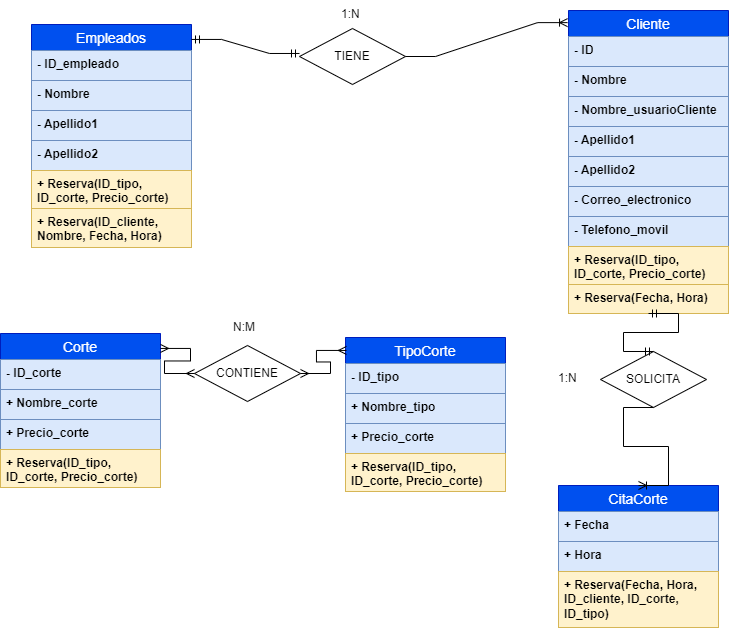

The diagram above was exported from draw.io. Its source (the exported page's mxGraphModel, read from the mxfile embedded in the PNG):
<mxGraphModel dx="629" dy="750" grid="0" gridSize="10" guides="1" tooltips="1" connect="1" arrows="1" fold="1" page="1" pageScale="1" pageWidth="827" pageHeight="1169" background="#FFFFFF" math="0" shadow="0">
  <root>
    <mxCell id="0" />
    <mxCell id="1" parent="0" />
    <mxCell id="LVHPNrb5G3OPfEGdYO2k-27" value="" style="shape=tableRow;horizontal=0;startSize=0;swimlaneHead=0;swimlaneBody=0;fillColor=none;collapsible=0;dropTarget=0;points=[[0,0.5],[1,0.5]];portConstraint=eastwest;top=0;left=0;right=0;bottom=0;" parent="1" vertex="1">
      <mxGeometry x="139" y="316" width="180" height="30" as="geometry" />
    </mxCell>
    <mxCell id="LVHPNrb5G3OPfEGdYO2k-28" value="" style="shape=partialRectangle;connectable=0;fillColor=none;top=0;left=0;bottom=0;right=0;editable=1;overflow=hidden;whiteSpace=wrap;html=1;" parent="LVHPNrb5G3OPfEGdYO2k-27" vertex="1">
      <mxGeometry width="30" height="30" as="geometry">
        <mxRectangle width="30" height="30" as="alternateBounds" />
      </mxGeometry>
    </mxCell>
    <mxCell id="LVHPNrb5G3OPfEGdYO2k-30" value="Empleados" style="swimlane;fontStyle=0;childLayout=stackLayout;horizontal=1;startSize=26;horizontalStack=0;resizeParent=1;resizeParentMax=0;resizeLast=0;collapsible=1;marginBottom=0;align=center;fontSize=14;labelBackgroundColor=none;labelBorderColor=none;fillColor=#0050ef;strokeColor=#001DBC;fontColor=#ffffff;" parent="1" vertex="1">
      <mxGeometry x="51" y="37" width="160" height="223" as="geometry" />
    </mxCell>
    <mxCell id="LVHPNrb5G3OPfEGdYO2k-31" value="&lt;b&gt;- ID_empleado&lt;/b&gt;" style="text;strokeColor=#6c8ebf;fillColor=#dae8fc;spacingLeft=4;spacingRight=4;overflow=hidden;rotatable=0;points=[[0,0.5],[1,0.5]];portConstraint=eastwest;fontSize=12;whiteSpace=wrap;html=1;" parent="LVHPNrb5G3OPfEGdYO2k-30" vertex="1">
      <mxGeometry y="26" width="160" height="30" as="geometry" />
    </mxCell>
    <mxCell id="LVHPNrb5G3OPfEGdYO2k-32" value="&lt;b&gt;- Nombre&lt;/b&gt;" style="text;strokeColor=#6c8ebf;fillColor=#dae8fc;spacingLeft=4;spacingRight=4;overflow=hidden;rotatable=0;points=[[0,0.5],[1,0.5]];portConstraint=eastwest;fontSize=12;whiteSpace=wrap;html=1;" parent="LVHPNrb5G3OPfEGdYO2k-30" vertex="1">
      <mxGeometry y="56" width="160" height="30" as="geometry" />
    </mxCell>
    <mxCell id="LVHPNrb5G3OPfEGdYO2k-34" value="&lt;b&gt;- Apellido1&lt;/b&gt;" style="text;strokeColor=#6c8ebf;fillColor=#dae8fc;spacingLeft=4;spacingRight=4;overflow=hidden;rotatable=0;points=[[0,0.5],[1,0.5]];portConstraint=eastwest;fontSize=12;whiteSpace=wrap;html=1;" parent="LVHPNrb5G3OPfEGdYO2k-30" vertex="1">
      <mxGeometry y="86" width="160" height="30" as="geometry" />
    </mxCell>
    <mxCell id="LVHPNrb5G3OPfEGdYO2k-33" value="&lt;b&gt;- Apellido2&lt;/b&gt;" style="text;strokeColor=#6c8ebf;fillColor=#dae8fc;spacingLeft=4;spacingRight=4;overflow=hidden;rotatable=0;points=[[0,0.5],[1,0.5]];portConstraint=eastwest;fontSize=12;whiteSpace=wrap;html=1;" parent="LVHPNrb5G3OPfEGdYO2k-30" vertex="1">
      <mxGeometry y="116" width="160" height="30" as="geometry" />
    </mxCell>
    <mxCell id="LVHPNrb5G3OPfEGdYO2k-36" value="&lt;b&gt;+ Reserva(ID_tipo, ID_corte, Precio_corte)&lt;/b&gt;" style="text;strokeColor=#d6b656;fillColor=#fff2cc;spacingLeft=4;spacingRight=4;overflow=hidden;rotatable=0;points=[[0,0.5],[1,0.5]];portConstraint=eastwest;fontSize=12;whiteSpace=wrap;html=1;" parent="LVHPNrb5G3OPfEGdYO2k-30" vertex="1">
      <mxGeometry y="146" width="160" height="38" as="geometry" />
    </mxCell>
    <mxCell id="LVHPNrb5G3OPfEGdYO2k-37" value="&lt;b&gt;+ Reserva(ID_cliente, Nombre, Fecha, Hora)&lt;/b&gt;" style="text;strokeColor=#d6b656;fillColor=#fff2cc;spacingLeft=4;spacingRight=4;overflow=hidden;rotatable=0;points=[[0,0.5],[1,0.5]];portConstraint=eastwest;fontSize=12;whiteSpace=wrap;html=1;" parent="LVHPNrb5G3OPfEGdYO2k-30" vertex="1">
      <mxGeometry y="184" width="160" height="39" as="geometry" />
    </mxCell>
    <mxCell id="LVHPNrb5G3OPfEGdYO2k-38" value="Cliente" style="swimlane;fontStyle=0;childLayout=stackLayout;horizontal=1;startSize=26;horizontalStack=0;resizeParent=1;resizeParentMax=0;resizeLast=0;collapsible=1;marginBottom=0;align=center;fontSize=14;labelBackgroundColor=none;labelBorderColor=none;fillColor=#0050ef;strokeColor=#001DBC;fontColor=#ffffff;" parent="1" vertex="1">
      <mxGeometry x="588" y="23" width="160" height="303" as="geometry" />
    </mxCell>
    <mxCell id="LVHPNrb5G3OPfEGdYO2k-39" value="&lt;b&gt;- ID&lt;/b&gt;" style="text;strokeColor=#6c8ebf;fillColor=#dae8fc;spacingLeft=4;spacingRight=4;overflow=hidden;rotatable=0;points=[[0,0.5],[1,0.5]];portConstraint=eastwest;fontSize=12;whiteSpace=wrap;html=1;" parent="LVHPNrb5G3OPfEGdYO2k-38" vertex="1">
      <mxGeometry y="26" width="160" height="30" as="geometry" />
    </mxCell>
    <mxCell id="LVHPNrb5G3OPfEGdYO2k-40" value="&lt;b&gt;- Nombre&lt;/b&gt;" style="text;strokeColor=#6c8ebf;fillColor=#dae8fc;spacingLeft=4;spacingRight=4;overflow=hidden;rotatable=0;points=[[0,0.5],[1,0.5]];portConstraint=eastwest;fontSize=12;whiteSpace=wrap;html=1;" parent="LVHPNrb5G3OPfEGdYO2k-38" vertex="1">
      <mxGeometry y="56" width="160" height="30" as="geometry" />
    </mxCell>
    <mxCell id="LVHPNrb5G3OPfEGdYO2k-41" value="&lt;b&gt;- Nombre_usuarioCliente&lt;/b&gt;" style="text;strokeColor=#6c8ebf;fillColor=#dae8fc;spacingLeft=4;spacingRight=4;overflow=hidden;rotatable=0;points=[[0,0.5],[1,0.5]];portConstraint=eastwest;fontSize=12;whiteSpace=wrap;html=1;" parent="LVHPNrb5G3OPfEGdYO2k-38" vertex="1">
      <mxGeometry y="86" width="160" height="30" as="geometry" />
    </mxCell>
    <mxCell id="LVHPNrb5G3OPfEGdYO2k-42" value="&lt;b&gt;- Apellido1&lt;/b&gt;" style="text;strokeColor=#6c8ebf;fillColor=#dae8fc;spacingLeft=4;spacingRight=4;overflow=hidden;rotatable=0;points=[[0,0.5],[1,0.5]];portConstraint=eastwest;fontSize=12;whiteSpace=wrap;html=1;" parent="LVHPNrb5G3OPfEGdYO2k-38" vertex="1">
      <mxGeometry y="116" width="160" height="30" as="geometry" />
    </mxCell>
    <mxCell id="LVHPNrb5G3OPfEGdYO2k-46" value="&lt;b&gt;- Apellido2&lt;/b&gt;" style="text;strokeColor=#6c8ebf;fillColor=#dae8fc;spacingLeft=4;spacingRight=4;overflow=hidden;rotatable=0;points=[[0,0.5],[1,0.5]];portConstraint=eastwest;fontSize=12;whiteSpace=wrap;html=1;" parent="LVHPNrb5G3OPfEGdYO2k-38" vertex="1">
      <mxGeometry y="146" width="160" height="30" as="geometry" />
    </mxCell>
    <mxCell id="LVHPNrb5G3OPfEGdYO2k-47" value="&lt;b&gt;- Correo_electronico&lt;/b&gt;" style="text;strokeColor=#6c8ebf;fillColor=#dae8fc;spacingLeft=4;spacingRight=4;overflow=hidden;rotatable=0;points=[[0,0.5],[1,0.5]];portConstraint=eastwest;fontSize=12;whiteSpace=wrap;html=1;" parent="LVHPNrb5G3OPfEGdYO2k-38" vertex="1">
      <mxGeometry y="176" width="160" height="30" as="geometry" />
    </mxCell>
    <mxCell id="LVHPNrb5G3OPfEGdYO2k-48" value="&lt;b&gt;- Telefono_movil&lt;/b&gt;" style="text;strokeColor=#6c8ebf;fillColor=#dae8fc;spacingLeft=4;spacingRight=4;overflow=hidden;rotatable=0;points=[[0,0.5],[1,0.5]];portConstraint=eastwest;fontSize=12;whiteSpace=wrap;html=1;" parent="LVHPNrb5G3OPfEGdYO2k-38" vertex="1">
      <mxGeometry y="206" width="160" height="30" as="geometry" />
    </mxCell>
    <mxCell id="LVHPNrb5G3OPfEGdYO2k-43" value="&lt;b&gt;+ Reserva(ID_tipo, ID_corte, Precio_corte)&lt;/b&gt;" style="text;strokeColor=#d6b656;fillColor=#fff2cc;spacingLeft=4;spacingRight=4;overflow=hidden;rotatable=0;points=[[0,0.5],[1,0.5]];portConstraint=eastwest;fontSize=12;whiteSpace=wrap;html=1;" parent="LVHPNrb5G3OPfEGdYO2k-38" vertex="1">
      <mxGeometry y="236" width="160" height="38" as="geometry" />
    </mxCell>
    <mxCell id="LVHPNrb5G3OPfEGdYO2k-44" value="&lt;b&gt;+ Reserva(Fecha, Hora)&lt;/b&gt;" style="text;strokeColor=#d6b656;fillColor=#fff2cc;spacingLeft=4;spacingRight=4;overflow=hidden;rotatable=0;points=[[0,0.5],[1,0.5]];portConstraint=eastwest;fontSize=12;whiteSpace=wrap;html=1;" parent="LVHPNrb5G3OPfEGdYO2k-38" vertex="1">
      <mxGeometry y="274" width="160" height="29" as="geometry" />
    </mxCell>
    <mxCell id="LVHPNrb5G3OPfEGdYO2k-52" value="Corte" style="swimlane;fontStyle=0;childLayout=stackLayout;horizontal=1;startSize=26;horizontalStack=0;resizeParent=1;resizeParentMax=0;resizeLast=0;collapsible=1;marginBottom=0;align=center;fontSize=14;labelBackgroundColor=none;labelBorderColor=none;fillColor=#0050ef;strokeColor=#001DBC;fontColor=#ffffff;" parent="1" vertex="1">
      <mxGeometry x="20" y="346" width="160" height="154" as="geometry" />
    </mxCell>
    <mxCell id="LVHPNrb5G3OPfEGdYO2k-53" value="&lt;b&gt;- ID_corte&lt;/b&gt;" style="text;strokeColor=#6c8ebf;fillColor=#dae8fc;spacingLeft=4;spacingRight=4;overflow=hidden;rotatable=0;points=[[0,0.5],[1,0.5]];portConstraint=eastwest;fontSize=12;whiteSpace=wrap;html=1;" parent="LVHPNrb5G3OPfEGdYO2k-52" vertex="1">
      <mxGeometry y="26" width="160" height="30" as="geometry" />
    </mxCell>
    <mxCell id="LVHPNrb5G3OPfEGdYO2k-54" value="&lt;b&gt;+ Nombre_corte&lt;/b&gt;" style="text;strokeColor=#6c8ebf;fillColor=#dae8fc;spacingLeft=4;spacingRight=4;overflow=hidden;rotatable=0;points=[[0,0.5],[1,0.5]];portConstraint=eastwest;fontSize=12;whiteSpace=wrap;html=1;" parent="LVHPNrb5G3OPfEGdYO2k-52" vertex="1">
      <mxGeometry y="56" width="160" height="30" as="geometry" />
    </mxCell>
    <mxCell id="LVHPNrb5G3OPfEGdYO2k-55" value="&lt;b&gt;+ Precio_corte&lt;/b&gt;" style="text;strokeColor=#6c8ebf;fillColor=#dae8fc;spacingLeft=4;spacingRight=4;overflow=hidden;rotatable=0;points=[[0,0.5],[1,0.5]];portConstraint=eastwest;fontSize=12;whiteSpace=wrap;html=1;" parent="LVHPNrb5G3OPfEGdYO2k-52" vertex="1">
      <mxGeometry y="86" width="160" height="30" as="geometry" />
    </mxCell>
    <mxCell id="LVHPNrb5G3OPfEGdYO2k-60" value="&lt;b&gt;+ Reserva(ID_tipo, ID_corte, Precio_corte)&lt;/b&gt;" style="text;strokeColor=#d6b656;fillColor=#fff2cc;spacingLeft=4;spacingRight=4;overflow=hidden;rotatable=0;points=[[0,0.5],[1,0.5]];portConstraint=eastwest;fontSize=12;whiteSpace=wrap;html=1;" parent="LVHPNrb5G3OPfEGdYO2k-52" vertex="1">
      <mxGeometry y="116" width="160" height="38" as="geometry" />
    </mxCell>
    <mxCell id="LVHPNrb5G3OPfEGdYO2k-62" value="TipoCorte" style="swimlane;fontStyle=0;childLayout=stackLayout;horizontal=1;startSize=26;horizontalStack=0;resizeParent=1;resizeParentMax=0;resizeLast=0;collapsible=1;marginBottom=0;align=center;fontSize=14;labelBackgroundColor=none;labelBorderColor=none;fillColor=#0050ef;strokeColor=#001DBC;fontColor=#ffffff;" parent="1" vertex="1">
      <mxGeometry x="365" y="350" width="160" height="154" as="geometry" />
    </mxCell>
    <mxCell id="LVHPNrb5G3OPfEGdYO2k-63" value="&lt;b&gt;- ID_tipo&lt;/b&gt;" style="text;strokeColor=#6c8ebf;fillColor=#dae8fc;spacingLeft=4;spacingRight=4;overflow=hidden;rotatable=0;points=[[0,0.5],[1,0.5]];portConstraint=eastwest;fontSize=12;whiteSpace=wrap;html=1;" parent="LVHPNrb5G3OPfEGdYO2k-62" vertex="1">
      <mxGeometry y="26" width="160" height="30" as="geometry" />
    </mxCell>
    <mxCell id="LVHPNrb5G3OPfEGdYO2k-64" value="&lt;b&gt;+ Nombre_tipo&lt;/b&gt;" style="text;strokeColor=#6c8ebf;fillColor=#dae8fc;spacingLeft=4;spacingRight=4;overflow=hidden;rotatable=0;points=[[0,0.5],[1,0.5]];portConstraint=eastwest;fontSize=12;whiteSpace=wrap;html=1;" parent="LVHPNrb5G3OPfEGdYO2k-62" vertex="1">
      <mxGeometry y="56" width="160" height="30" as="geometry" />
    </mxCell>
    <mxCell id="LVHPNrb5G3OPfEGdYO2k-65" value="&lt;b&gt;+ Precio_corte&lt;/b&gt;" style="text;strokeColor=#6c8ebf;fillColor=#dae8fc;spacingLeft=4;spacingRight=4;overflow=hidden;rotatable=0;points=[[0,0.5],[1,0.5]];portConstraint=eastwest;fontSize=12;whiteSpace=wrap;html=1;" parent="LVHPNrb5G3OPfEGdYO2k-62" vertex="1">
      <mxGeometry y="86" width="160" height="30" as="geometry" />
    </mxCell>
    <mxCell id="LVHPNrb5G3OPfEGdYO2k-66" value="&lt;b&gt;+ Reserva(ID_tipo, ID_corte, Precio_corte)&lt;/b&gt;" style="text;strokeColor=#d6b656;fillColor=#fff2cc;spacingLeft=4;spacingRight=4;overflow=hidden;rotatable=0;points=[[0,0.5],[1,0.5]];portConstraint=eastwest;fontSize=12;whiteSpace=wrap;html=1;" parent="LVHPNrb5G3OPfEGdYO2k-62" vertex="1">
      <mxGeometry y="116" width="160" height="38" as="geometry" />
    </mxCell>
    <mxCell id="LVHPNrb5G3OPfEGdYO2k-67" value="CitaCorte" style="swimlane;fontStyle=0;childLayout=stackLayout;horizontal=1;startSize=26;horizontalStack=0;resizeParent=1;resizeParentMax=0;resizeLast=0;collapsible=1;marginBottom=0;align=center;fontSize=14;labelBackgroundColor=none;labelBorderColor=none;fillColor=#0050ef;strokeColor=#001DBC;fontColor=#ffffff;" parent="1" vertex="1">
      <mxGeometry x="578" y="498" width="160" height="142" as="geometry" />
    </mxCell>
    <mxCell id="LVHPNrb5G3OPfEGdYO2k-68" value="&lt;b&gt;+ Fecha&lt;/b&gt;" style="text;strokeColor=#6c8ebf;fillColor=#dae8fc;spacingLeft=4;spacingRight=4;overflow=hidden;rotatable=0;points=[[0,0.5],[1,0.5]];portConstraint=eastwest;fontSize=12;whiteSpace=wrap;html=1;" parent="LVHPNrb5G3OPfEGdYO2k-67" vertex="1">
      <mxGeometry y="26" width="160" height="30" as="geometry" />
    </mxCell>
    <mxCell id="LVHPNrb5G3OPfEGdYO2k-69" value="&lt;b&gt;+ Hora&lt;/b&gt;" style="text;strokeColor=#6c8ebf;fillColor=#dae8fc;spacingLeft=4;spacingRight=4;overflow=hidden;rotatable=0;points=[[0,0.5],[1,0.5]];portConstraint=eastwest;fontSize=12;whiteSpace=wrap;html=1;" parent="LVHPNrb5G3OPfEGdYO2k-67" vertex="1">
      <mxGeometry y="56" width="160" height="30" as="geometry" />
    </mxCell>
    <mxCell id="LVHPNrb5G3OPfEGdYO2k-71" value="&lt;b&gt;+ Reserva(Fecha, Hora, ID_cliente, ID_corte, ID_tipo)&lt;/b&gt;" style="text;strokeColor=#d6b656;fillColor=#fff2cc;spacingLeft=4;spacingRight=4;overflow=hidden;rotatable=0;points=[[0,0.5],[1,0.5]];portConstraint=eastwest;fontSize=12;whiteSpace=wrap;html=1;" parent="LVHPNrb5G3OPfEGdYO2k-67" vertex="1">
      <mxGeometry y="86" width="160" height="56" as="geometry" />
    </mxCell>
    <mxCell id="LVHPNrb5G3OPfEGdYO2k-72" value="TIENE" style="rhombus;whiteSpace=wrap;html=1;" parent="1" vertex="1">
      <mxGeometry x="319" y="41" width="106" height="56" as="geometry" />
    </mxCell>
    <mxCell id="LVHPNrb5G3OPfEGdYO2k-75" value="" style="edgeStyle=entityRelationEdgeStyle;fontSize=12;html=1;endArrow=ERoneToMany;rounded=0;entryX=-0.006;entryY=0.04;entryDx=0;entryDy=0;entryPerimeter=0;exitX=1;exitY=0.5;exitDx=0;exitDy=0;" parent="1" source="LVHPNrb5G3OPfEGdYO2k-72" target="LVHPNrb5G3OPfEGdYO2k-38" edge="1">
      <mxGeometry width="100" height="100" relative="1" as="geometry">
        <mxPoint x="404" y="128" as="sourcePoint" />
        <mxPoint x="504" y="28" as="targetPoint" />
      </mxGeometry>
    </mxCell>
    <mxCell id="LVHPNrb5G3OPfEGdYO2k-76" value="" style="edgeStyle=entityRelationEdgeStyle;fontSize=12;html=1;endArrow=ERmandOne;startArrow=ERmandOne;rounded=0;entryX=0;entryY=0.446;entryDx=0;entryDy=0;entryPerimeter=0;exitX=1;exitY=0.067;exitDx=0;exitDy=0;exitPerimeter=0;" parent="1" source="LVHPNrb5G3OPfEGdYO2k-30" target="LVHPNrb5G3OPfEGdYO2k-72" edge="1">
      <mxGeometry width="100" height="100" relative="1" as="geometry">
        <mxPoint x="223" y="192" as="sourcePoint" />
        <mxPoint x="323" y="92" as="targetPoint" />
      </mxGeometry>
    </mxCell>
    <mxCell id="LVHPNrb5G3OPfEGdYO2k-77" value="1:N" style="text;strokeColor=none;fillColor=none;spacingLeft=4;spacingRight=4;overflow=hidden;rotatable=0;points=[[0,0.5],[1,0.5]];portConstraint=eastwest;fontSize=12;whiteSpace=wrap;html=1;" parent="1" vertex="1">
      <mxGeometry x="355" y="13" width="40" height="30" as="geometry" />
    </mxCell>
    <mxCell id="LVHPNrb5G3OPfEGdYO2k-78" value="SOLICITA" style="rhombus;whiteSpace=wrap;html=1;" parent="1" vertex="1">
      <mxGeometry x="620" y="364" width="106" height="56" as="geometry" />
    </mxCell>
    <mxCell id="LVHPNrb5G3OPfEGdYO2k-79" value="" style="edgeStyle=entityRelationEdgeStyle;fontSize=12;html=1;endArrow=ERoneToMany;rounded=0;entryX=0.5;entryY=0;entryDx=0;entryDy=0;exitX=0.5;exitY=1;exitDx=0;exitDy=0;" parent="1" source="LVHPNrb5G3OPfEGdYO2k-78" target="LVHPNrb5G3OPfEGdYO2k-67" edge="1">
      <mxGeometry width="100" height="100" relative="1" as="geometry">
        <mxPoint x="651" y="478" as="sourcePoint" />
        <mxPoint x="782" y="399" as="targetPoint" />
      </mxGeometry>
    </mxCell>
    <mxCell id="LVHPNrb5G3OPfEGdYO2k-80" value="" style="edgeStyle=entityRelationEdgeStyle;fontSize=12;html=1;endArrow=ERmandOne;startArrow=ERmandOne;rounded=0;entryX=0.5;entryY=0;entryDx=0;entryDy=0;exitX=0.5;exitY=1;exitDx=0;exitDy=0;" parent="1" source="LVHPNrb5G3OPfEGdYO2k-38" target="LVHPNrb5G3OPfEGdYO2k-78" edge="1">
      <mxGeometry width="100" height="100" relative="1" as="geometry">
        <mxPoint x="458" y="402" as="sourcePoint" />
        <mxPoint x="570" y="442" as="targetPoint" />
      </mxGeometry>
    </mxCell>
    <mxCell id="LVHPNrb5G3OPfEGdYO2k-81" value="1:N" style="text;strokeColor=none;fillColor=none;spacingLeft=4;spacingRight=4;overflow=hidden;rotatable=0;points=[[0,0.5],[1,0.5]];portConstraint=eastwest;fontSize=12;whiteSpace=wrap;html=1;" parent="1" vertex="1">
      <mxGeometry x="572" y="377" width="40" height="30" as="geometry" />
    </mxCell>
    <mxCell id="LVHPNrb5G3OPfEGdYO2k-83" value="CONTIENE" style="rhombus;whiteSpace=wrap;html=1;" parent="1" vertex="1">
      <mxGeometry x="214" y="358" width="106" height="56" as="geometry" />
    </mxCell>
    <mxCell id="LVHPNrb5G3OPfEGdYO2k-86" value="N:M" style="text;strokeColor=none;fillColor=none;spacingLeft=4;spacingRight=4;overflow=hidden;rotatable=0;points=[[0,0.5],[1,0.5]];portConstraint=eastwest;fontSize=12;whiteSpace=wrap;html=1;" parent="1" vertex="1">
      <mxGeometry x="247" y="326" width="40" height="30" as="geometry" />
    </mxCell>
    <mxCell id="LVHPNrb5G3OPfEGdYO2k-88" value="" style="edgeStyle=entityRelationEdgeStyle;fontSize=12;html=1;endArrow=ERmany;startArrow=ERmany;rounded=0;entryX=1;entryY=0.5;entryDx=0;entryDy=0;exitX=0.006;exitY=0.084;exitDx=0;exitDy=0;exitPerimeter=0;" parent="1" source="LVHPNrb5G3OPfEGdYO2k-62" target="LVHPNrb5G3OPfEGdYO2k-83" edge="1">
      <mxGeometry width="100" height="100" relative="1" as="geometry">
        <mxPoint x="147" y="644" as="sourcePoint" />
        <mxPoint x="293" y="452" as="targetPoint" />
      </mxGeometry>
    </mxCell>
    <mxCell id="LVHPNrb5G3OPfEGdYO2k-89" value="" style="edgeStyle=entityRelationEdgeStyle;fontSize=12;html=1;endArrow=ERmany;startArrow=ERmany;rounded=0;entryX=0;entryY=0.5;entryDx=0;entryDy=0;exitX=1;exitY=0.097;exitDx=0;exitDy=0;exitPerimeter=0;" parent="1" source="LVHPNrb5G3OPfEGdYO2k-52" target="LVHPNrb5G3OPfEGdYO2k-83" edge="1">
      <mxGeometry width="100" height="100" relative="1" as="geometry">
        <mxPoint x="305" y="483" as="sourcePoint" />
        <mxPoint x="246" y="504" as="targetPoint" />
      </mxGeometry>
    </mxCell>
  </root>
</mxGraphModel>